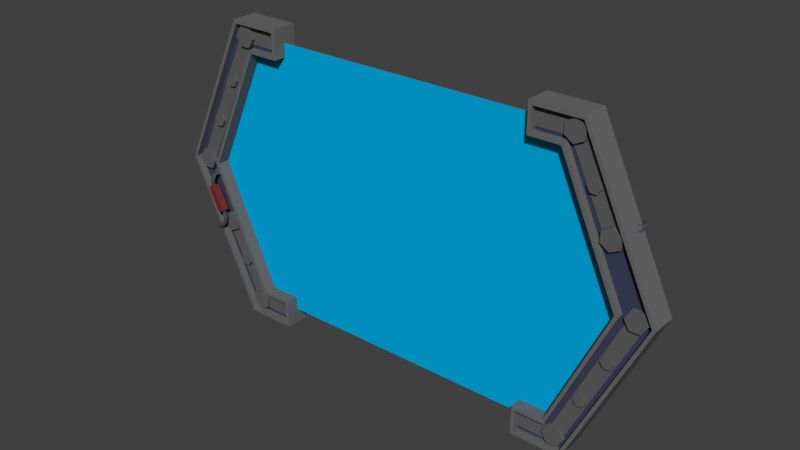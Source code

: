 # Source: checkpoint.blend  (saved by Blender 2.78.0; exported with 4.5.12 LTS)
import bpy
from mathutils import Matrix  # noqa: F401  (used for matrix-valued properties, if any)

bpy.ops.wm.read_factory_settings(use_empty=True)
scene = bpy.context.scene
scene.name = 'Scene'

# ---- collections
col_collection_1 = bpy.data.collections.new('Collection 1'); scene.collection.children.link(col_collection_1)

# ---- materials (node trees are filled in below, after node groups)
mat_gate_base = bpy.data.materials.new('Gate_Base')
mat_gate_base.alpha_threshold = 0.0
mat_gate_base.use_transparent_shadow = False
mat_gate_base.diffuse_color = (0.04905, 0.05612, 0.1107, 1.0)
mat_gate_base.roughness = 0.5
mat_gate_base.specular_intensity = 0.3333
mat_gate_edge = bpy.data.materials.new('Gate_Edge')
mat_gate_edge.alpha_threshold = 0.0
mat_gate_edge.use_transparent_shadow = False
mat_gate_edge.diffuse_color = (0.1473, 0.1473, 0.1473, 1.0)
mat_gate_edge.roughness = 0.5
mat_gate_edge.specular_intensity = 0.04167
mat_girder = bpy.data.materials.new('Girder')
mat_girder.alpha_threshold = 0.0
mat_girder.use_transparent_shadow = False
mat_girder.diffuse_color = (0.1193, 0.1193, 0.1193, 1.0)
mat_girder.roughness = 0.5
mat_rivet = bpy.data.materials.new('Rivet')
mat_rivet.alpha_threshold = 0.0
mat_rivet.use_transparent_shadow = False
mat_rivet.diffuse_color = (0.1193, 0.1193, 0.1193, 1.0)
mat_rivet.roughness = 0.5
mat_rivet.specular_intensity = 0.6979
mat_regulator = bpy.data.materials.new('Regulator')
mat_regulator.alpha_threshold = 0.0
mat_regulator.use_transparent_shadow = False
mat_regulator.diffuse_color = (0.1679, 0.02851, 0.02851, 1.0)
mat_regulator.roughness = 0.5
mat_regulator.specular_intensity = 0.1771
mat_regulator_tube = bpy.data.materials.new('Regulator_Tube')
mat_regulator_tube.alpha_threshold = 0.0
mat_regulator_tube.use_transparent_shadow = False
mat_regulator_tube.diffuse_color = (0.07658, 0.07658, 0.07658, 1.0)
mat_regulator_tube.roughness = 0.5
mat_regulator_tube.specular_intensity = 0.1562
mat_regulator_plug = bpy.data.materials.new('Regulator_Plug')
mat_regulator_plug.alpha_threshold = 0.0
mat_regulator_plug.use_transparent_shadow = False
mat_regulator_plug.diffuse_color = (0.1027, 0.1121, 0.1679, 1.0)
mat_regulator_plug.roughness = 0.5
mat_gate_membrane = bpy.data.materials.new('Gate_Membrane')
mat_gate_membrane.alpha_threshold = 0.0
mat_gate_membrane.use_transparent_shadow = False
mat_gate_membrane.diffuse_color = (0.0, 0.4307, 0.8, 1.0)
mat_gate_membrane.roughness = 0.5

# ---- material node trees

# ---- world
world_world = bpy.data.worlds.new('World'); scene.world = world_world
world_world.color = (0.05088, 0.05088, 0.05088)
world_world.use_sun_shadow = False
world_world.sun_shadow_jitter_overblur = 0.0
world_world.cycles.sampling_method = 'MANUAL'

# ---- meshes
me_cube_005 = bpy.data.meshes.new('Cube.005')
me_cube_005.from_pydata([(0.0, 0.0, -9.178), (0.0, 0.0, -6.533), (-3.576e-07, 9.315, -2.296), (-2.98e-07, 11.45, -3.759), (-7.153e-07, 9.315, 0.0), (-7.749e-07, 11.45, 0.0), (-0.9434, 0.0, -9.178), (-0.9434, 0.0, -6.533), (-0.9434, 9.315, -2.296), (-0.9434, 11.45, -3.759), (-0.9434, 9.315, 2.474e-09), (-0.9434, 11.45, 2.474e-09), (-0.9434, 0.0, -8.914), (-0.9434, 0.0, -6.823), (-0.9434, 9.576, -2.446), (-0.9434, 11.16, -3.611), (-0.9434, 9.574, -0.2523), (-0.9434, 11.16, -0.2523), (-0.4756, 0.0, -8.914), (-0.4756, 0.0, -6.823), (-0.4756, 9.576, -2.446), (-0.4756, 11.16, -3.611), (-0.4756, 9.574, -0.2523), (-0.4756, 11.16, -0.2523)], [], [(4, 5, 11, 10), (1, 2, 8, 7), (7, 8, 14, 13), (10, 11, 17, 16), (2, 4, 10, 8), (3, 0, 6, 9), (5, 3, 9, 11), (13, 14, 20, 19), (16, 17, 23, 22), (8, 10, 16, 14), (11, 9, 15, 17), (9, 6, 12, 15), (20, 21, 18, 19), (21, 20, 22, 23), (14, 16, 22, 20), (17, 15, 21, 23), (15, 12, 18, 21)])
me_cube_005.polygons.foreach_set('material_index', [1, 1, 1, 1, 1, 1, 1, 1, 1, 1, 1, 1, 0, 0, 1, 1, 1])
me_cube_005.materials.append(mat_gate_base)
me_cube_005.materials.append(mat_gate_edge)
me_cube_005.use_remesh_preserve_volume = False
me_cube_005.use_remesh_preserve_attributes = False
me_cube_005.use_mirror_vertex_groups = False
me_cube_005.update()
me_cube_010 = bpy.data.meshes.new('Cube.010')
me_cube_010.from_pydata([(-1.0, -1.0, -1.0), (-1.0, -1.0, 1.0), (-1.0, 1.0, -1.0), (-1.0, 1.0, 1.0), (1.0, -1.0, -1.0), (1.0, -1.0, 1.0), (1.0, 1.0, -1.0), (1.0, 1.0, 1.0)], [], [(0, 1, 3, 2), (2, 3, 7, 6), (6, 7, 5, 4), (4, 5, 1, 0), (2, 6, 4, 0), (7, 3, 1, 5)])
me_cube_010.materials.append(mat_girder)
me_cube_010.use_remesh_preserve_volume = False
me_cube_010.use_remesh_preserve_attributes = False
me_cube_010.use_mirror_vertex_groups = False
me_cube_010.update()
me_cube_009 = bpy.data.meshes.new('Cube.009')
me_cube_009.from_pydata([(-1.0, -1.0, -1.0), (-1.0, -1.0, 1.0), (-1.0, 1.0, -1.0), (-1.0, 1.0, 1.0), (1.0, -1.0, -1.0), (1.0, -1.0, 1.0), (1.0, 1.0, -1.0), (1.0, 1.0, 1.0)], [], [(0, 1, 3, 2), (2, 3, 7, 6), (6, 7, 5, 4), (4, 5, 1, 0), (2, 6, 4, 0), (7, 3, 1, 5)])
me_cube_009.materials.append(mat_girder)
me_cube_009.use_remesh_preserve_volume = False
me_cube_009.use_remesh_preserve_attributes = False
me_cube_009.use_mirror_vertex_groups = False
me_cube_009.update()
me_cube_008 = bpy.data.meshes.new('Cube.008')
me_cube_008.from_pydata([(-1.0, -1.0, -1.0), (-1.0, -1.0, 1.0), (-1.0, 1.0, -1.0), (-1.0, 1.0, 1.0), (1.0, -1.0, -1.0), (1.0, -1.0, 1.0), (1.0, 1.0, -1.0), (1.0, 1.0, 1.0)], [], [(0, 1, 3, 2), (2, 3, 7, 6), (6, 7, 5, 4), (4, 5, 1, 0), (2, 6, 4, 0), (7, 3, 1, 5)])
me_cube_008.materials.append(mat_girder)
me_cube_008.use_remesh_preserve_volume = False
me_cube_008.use_remesh_preserve_attributes = False
me_cube_008.use_mirror_vertex_groups = False
me_cube_008.update()
me_cube_007 = bpy.data.meshes.new('Cube.007')
me_cube_007.from_pydata([(-1.0, -1.0, -1.0), (-1.0, -1.0, 1.0), (-1.0, 1.0, -1.0), (-1.0, 1.0, 1.0), (1.0, -1.0, -1.0), (1.0, -1.0, 1.0), (1.0, 1.0, -1.0), (1.0, 1.0, 1.0)], [], [(0, 1, 3, 2), (2, 3, 7, 6), (6, 7, 5, 4), (4, 5, 1, 0), (2, 6, 4, 0), (7, 3, 1, 5)])
me_cube_007.materials.append(mat_girder)
me_cube_007.use_remesh_preserve_volume = False
me_cube_007.use_remesh_preserve_attributes = False
me_cube_007.use_mirror_vertex_groups = False
me_cube_007.update()
me_cylinder_019 = bpy.data.meshes.new('Cylinder.019')
me_cylinder_019.from_pydata([(0.0, 1.0, -1.0), (0.0, 1.0, 1.0), (0.866, 0.5, -1.0), (0.866, 0.5, 1.0), (0.866, -0.5, -1.0), (0.866, -0.5, 1.0), (-8.742e-08, -1.0, -1.0), (-8.742e-08, -1.0, 1.0), (-0.866, -0.5, -1.0), (-0.866, -0.5, 1.0), (-0.866, 0.5, -1.0), (-0.866, 0.5, 1.0)], [], [(0, 1, 3, 2), (2, 3, 5, 4), (4, 5, 7, 6), (6, 7, 9, 8), (3, 1, 11, 9, 7, 5), (8, 9, 11, 10), (10, 11, 1, 0), (0, 2, 4, 6, 8, 10)])
me_cylinder_019.materials.append(mat_rivet)
me_cylinder_019.use_remesh_preserve_volume = False
me_cylinder_019.use_remesh_preserve_attributes = False
me_cylinder_019.use_mirror_vertex_groups = False
me_cylinder_019.update()
me_cylinder_018 = bpy.data.meshes.new('Cylinder.018')
me_cylinder_018.from_pydata([(0.0, 1.0, -1.0), (0.0, 1.0, 1.0), (0.866, 0.5, -1.0), (0.866, 0.5, 1.0), (0.866, -0.5, -1.0), (0.866, -0.5, 1.0), (-8.742e-08, -1.0, -1.0), (-8.742e-08, -1.0, 1.0), (-0.866, -0.5, -1.0), (-0.866, -0.5, 1.0), (-0.866, 0.5, -1.0), (-0.866, 0.5, 1.0)], [], [(0, 1, 3, 2), (2, 3, 5, 4), (4, 5, 7, 6), (6, 7, 9, 8), (3, 1, 11, 9, 7, 5), (8, 9, 11, 10), (10, 11, 1, 0), (0, 2, 4, 6, 8, 10)])
me_cylinder_018.materials.append(mat_rivet)
me_cylinder_018.use_remesh_preserve_volume = False
me_cylinder_018.use_remesh_preserve_attributes = False
me_cylinder_018.use_mirror_vertex_groups = False
me_cylinder_018.update()
me_cylinder_017 = bpy.data.meshes.new('Cylinder.017')
me_cylinder_017.from_pydata([(0.0, 1.0, -1.0), (0.0, 1.0, 1.0), (0.866, 0.5, -1.0), (0.866, 0.5, 1.0), (0.866, -0.5, -1.0), (0.866, -0.5, 1.0), (-8.742e-08, -1.0, -1.0), (-8.742e-08, -1.0, 1.0), (-0.866, -0.5, -1.0), (-0.866, -0.5, 1.0), (-0.866, 0.5, -1.0), (-0.866, 0.5, 1.0)], [], [(0, 1, 3, 2), (2, 3, 5, 4), (4, 5, 7, 6), (6, 7, 9, 8), (3, 1, 11, 9, 7, 5), (8, 9, 11, 10), (10, 11, 1, 0), (0, 2, 4, 6, 8, 10)])
me_cylinder_017.materials.append(mat_rivet)
me_cylinder_017.use_remesh_preserve_volume = False
me_cylinder_017.use_remesh_preserve_attributes = False
me_cylinder_017.use_mirror_vertex_groups = False
me_cylinder_017.update()
me_cylinder_016 = bpy.data.meshes.new('Cylinder.016')
me_cylinder_016.from_pydata([(0.0, 1.0, -1.0), (0.0, 1.0, 1.0), (0.866, 0.5, -1.0), (0.866, 0.5, 1.0), (0.866, -0.5, -1.0), (0.866, -0.5, 1.0), (-8.742e-08, -1.0, -1.0), (-8.742e-08, -1.0, 1.0), (-0.866, -0.5, -1.0), (-0.866, -0.5, 1.0), (-0.866, 0.5, -1.0), (-0.866, 0.5, 1.0)], [], [(0, 1, 3, 2), (2, 3, 5, 4), (4, 5, 7, 6), (6, 7, 9, 8), (3, 1, 11, 9, 7, 5), (8, 9, 11, 10), (10, 11, 1, 0), (0, 2, 4, 6, 8, 10)])
me_cylinder_016.materials.append(mat_rivet)
me_cylinder_016.use_remesh_preserve_volume = False
me_cylinder_016.use_remesh_preserve_attributes = False
me_cylinder_016.use_mirror_vertex_groups = False
me_cylinder_016.update()
me_cylinder_015 = bpy.data.meshes.new('Cylinder.015')
me_cylinder_015.from_pydata([(0.0, 1.0, -1.0), (0.0, 1.0, 1.0), (0.866, 0.5, -1.0), (0.866, 0.5, 1.0), (0.866, -0.5, -1.0), (0.866, -0.5, 1.0), (-8.742e-08, -1.0, -1.0), (-8.742e-08, -1.0, 1.0), (-0.866, -0.5, -1.0), (-0.866, -0.5, 1.0), (-0.866, 0.5, -1.0), (-0.866, 0.5, 1.0)], [], [(0, 1, 3, 2), (2, 3, 5, 4), (4, 5, 7, 6), (6, 7, 9, 8), (3, 1, 11, 9, 7, 5), (8, 9, 11, 10), (10, 11, 1, 0), (0, 2, 4, 6, 8, 10)])
me_cylinder_015.materials.append(mat_rivet)
me_cylinder_015.use_remesh_preserve_volume = False
me_cylinder_015.use_remesh_preserve_attributes = False
me_cylinder_015.use_mirror_vertex_groups = False
me_cylinder_015.update()
me_cylinder_014 = bpy.data.meshes.new('Cylinder.014')
me_cylinder_014.from_pydata([(0.0, 1.0, -1.0), (0.0, 1.0, 1.0), (0.866, 0.5, -1.0), (0.866, 0.5, 1.0), (0.866, -0.5, -1.0), (0.866, -0.5, 1.0), (-8.742e-08, -1.0, -1.0), (-8.742e-08, -1.0, 1.0), (-0.866, -0.5, -1.0), (-0.866, -0.5, 1.0), (-0.866, 0.5, -1.0), (-0.866, 0.5, 1.0)], [], [(0, 1, 3, 2), (2, 3, 5, 4), (4, 5, 7, 6), (6, 7, 9, 8), (3, 1, 11, 9, 7, 5), (8, 9, 11, 10), (10, 11, 1, 0), (0, 2, 4, 6, 8, 10)])
me_cylinder_014.materials.append(mat_rivet)
me_cylinder_014.use_remesh_preserve_volume = False
me_cylinder_014.use_remesh_preserve_attributes = False
me_cylinder_014.use_mirror_vertex_groups = False
me_cylinder_014.update()
me_cylinder_013 = bpy.data.meshes.new('Cylinder.013')
me_cylinder_013.from_pydata([(0.0, 1.0, -1.0), (0.0, 1.0, 1.0), (0.866, 0.5, -1.0), (0.866, 0.5, 1.0), (0.866, -0.5, -1.0), (0.866, -0.5, 1.0), (-8.742e-08, -1.0, -1.0), (-8.742e-08, -1.0, 1.0), (-0.866, -0.5, -1.0), (-0.866, -0.5, 1.0), (-0.866, 0.5, -1.0), (-0.866, 0.5, 1.0)], [], [(0, 1, 3, 2), (2, 3, 5, 4), (4, 5, 7, 6), (6, 7, 9, 8), (3, 1, 11, 9, 7, 5), (8, 9, 11, 10), (10, 11, 1, 0), (0, 2, 4, 6, 8, 10)])
me_cylinder_013.materials.append(mat_rivet)
me_cylinder_013.use_remesh_preserve_volume = False
me_cylinder_013.use_remesh_preserve_attributes = False
me_cylinder_013.use_mirror_vertex_groups = False
me_cylinder_013.update()
me_cylinder_010 = bpy.data.meshes.new('Cylinder.010')
me_cylinder_010.from_pydata([(0.0, 1.0, -1.0), (0.0, 1.0, 1.0), (0.9511, 0.309, -1.0), (0.9511, 0.309, 1.0), (0.5878, -0.809, -1.0), (0.5878, -0.809, 1.0), (-0.5878, -0.809, -1.0), (-0.5878, -0.809, 1.0), (-0.9511, 0.309, -1.0), (-0.9511, 0.309, 1.0)], [], [(0, 1, 3, 2), (2, 3, 5, 4), (4, 5, 7, 6), (3, 1, 9, 7, 5), (6, 7, 9, 8), (8, 9, 1, 0), (0, 2, 4, 6, 8)])
me_cylinder_010.materials.append(mat_regulator)
me_cylinder_010.use_remesh_preserve_volume = False
me_cylinder_010.use_remesh_preserve_attributes = False
me_cylinder_010.use_mirror_vertex_groups = False
me_cylinder_010.update()
me_cylinder_012 = bpy.data.meshes.new('Cylinder.012')
me_cylinder_012.from_pydata([(0.0, 1.0, -1.0), (0.0, 1.0, 1.0), (0.866, 0.5, -1.0), (0.866, 0.5, 1.0), (0.866, -0.5, -1.0), (0.866, -0.5, 1.0), (-8.742e-08, -1.0, -1.0), (-8.742e-08, -1.0, 1.0), (-0.866, -0.5, -1.0), (-0.866, -0.5, 1.0), (-0.866, 0.5, -1.0), (-0.866, 0.5, 1.0)], [], [(0, 1, 3, 2), (2, 3, 5, 4), (4, 5, 7, 6), (6, 7, 9, 8), (3, 1, 11, 9, 7, 5), (8, 9, 11, 10), (10, 11, 1, 0), (0, 2, 4, 6, 8, 10)])
me_cylinder_012.materials.append(mat_regulator_plug)
me_cylinder_012.use_remesh_preserve_volume = False
me_cylinder_012.use_remesh_preserve_attributes = False
me_cylinder_012.use_mirror_vertex_groups = False
me_cylinder_012.update()
me_cylinder_011 = bpy.data.meshes.new('Cylinder.011')
me_cylinder_011.from_pydata([(0.0, 1.0, -1.0), (0.0, 1.0, 1.0), (0.866, 0.5, -1.0), (0.866, 0.5, 1.0), (0.866, -0.5, -1.0), (0.866, -0.5, 1.0), (-8.742e-08, -1.0, -1.0), (-8.742e-08, -1.0, 1.0), (-0.866, -0.5, -1.0), (-0.866, -0.5, 1.0), (-0.866, 0.5, -1.0), (-0.866, 0.5, 1.0)], [], [(0, 1, 3, 2), (2, 3, 5, 4), (4, 5, 7, 6), (6, 7, 9, 8), (3, 1, 11, 9, 7, 5), (8, 9, 11, 10), (10, 11, 1, 0), (0, 2, 4, 6, 8, 10)])
me_cylinder_011.materials.append(mat_regulator_plug)
me_cylinder_011.use_remesh_preserve_volume = False
me_cylinder_011.use_remesh_preserve_attributes = False
me_cylinder_011.use_mirror_vertex_groups = False
me_cylinder_011.update()
me_plane_001 = bpy.data.meshes.new('Plane.001')
me_plane_001.from_pydata([(-1.672, -1.066, 2.887e-09), (-1.672, 1.066, -2.887e-09), (-2.259, 0.0, 0.0), (1.672, -1.066, 2.887e-09), (1.672, 1.066, -2.887e-09), (2.259, 0.0, 0.0), (0.0, -1.066, 2.887e-09), (0.0, 1.066, -2.887e-09), (0.0, 0.0, 0.0)], [], [(0, 6, 8, 2), (2, 8, 7, 1), (3, 5, 8, 6), (5, 4, 7, 8)])
me_plane_001.materials.append(mat_gate_membrane)
me_plane_001.use_remesh_preserve_volume = False
me_plane_001.use_remesh_preserve_attributes = False
me_plane_001.use_mirror_vertex_groups = False
me_plane_001.update()
me_cube = bpy.data.meshes.new('Cube')
me_cube.from_pydata([(0.0, 0.0, -9.178), (0.0, 0.0, -6.533), (-3.576e-07, 9.315, -2.296), (-2.98e-07, 11.45, -3.759), (-7.153e-07, 9.315, 0.0), (-7.749e-07, 11.45, 0.0), (-0.9434, 0.0, -9.178), (-0.9434, 0.0, -6.533), (-0.9434, 9.315, -2.296), (-0.9434, 11.45, -3.759), (-0.9434, 9.315, 2.474e-09), (-0.9434, 11.45, 2.474e-09), (-0.9434, 0.0, -8.914), (-0.9434, 0.0, -6.823), (-0.9434, 9.576, -2.446), (-0.9434, 11.16, -3.611), (-0.9434, 9.574, -0.2523), (-0.9434, 11.16, -0.2523), (-0.4756, 0.0, -8.914), (-0.4756, 0.0, -6.823), (-0.4756, 9.576, -2.446), (-0.4756, 11.16, -3.611), (-0.4756, 9.574, -0.2523), (-0.4756, 11.16, -0.2523)], [], [(4, 5, 11, 10), (1, 2, 8, 7), (7, 8, 14, 13), (10, 11, 17, 16), (2, 4, 10, 8), (3, 0, 6, 9), (5, 3, 9, 11), (13, 14, 20, 19), (16, 17, 23, 22), (8, 10, 16, 14), (11, 9, 15, 17), (9, 6, 12, 15), (20, 21, 18, 19), (21, 20, 22, 23), (14, 16, 22, 20), (17, 15, 21, 23), (15, 12, 18, 21)])
me_cube.polygons.foreach_set('material_index', [1, 1, 1, 1, 1, 1, 1, 1, 1, 1, 1, 1, 0, 0, 1, 1, 1])
me_cube.materials.append(mat_gate_base)
me_cube.materials.append(mat_gate_edge)
me_cube.use_remesh_preserve_volume = False
me_cube.use_remesh_preserve_attributes = False
me_cube.use_mirror_vertex_groups = False
me_cube.update()
me_cylinder_007 = bpy.data.meshes.new('Cylinder.007')
me_cylinder_007.from_pydata([(0.0, 1.0, -1.0), (0.0, 1.0, 1.0), (0.9511, 0.309, -1.0), (0.9511, 0.309, 1.0), (0.5878, -0.809, -1.0), (0.5878, -0.809, 1.0), (-0.5878, -0.809, -1.0), (-0.5878, -0.809, 1.0), (-0.9511, 0.309, -1.0), (-0.9511, 0.309, 1.0)], [], [(0, 1, 3, 2), (2, 3, 5, 4), (4, 5, 7, 6), (3, 1, 9, 7, 5), (6, 7, 9, 8), (8, 9, 1, 0), (0, 2, 4, 6, 8)])
me_cylinder_007.materials.append(mat_regulator)
me_cylinder_007.use_remesh_preserve_volume = False
me_cylinder_007.use_remesh_preserve_attributes = False
me_cylinder_007.use_mirror_vertex_groups = False
me_cylinder_007.update()
me_cylinder_009 = bpy.data.meshes.new('Cylinder.009')
me_cylinder_009.from_pydata([(0.0, 1.0, -1.0), (0.0, 1.0, 1.0), (0.866, 0.5, -1.0), (0.866, 0.5, 1.0), (0.866, -0.5, -1.0), (0.866, -0.5, 1.0), (-8.742e-08, -1.0, -1.0), (-8.742e-08, -1.0, 1.0), (-0.866, -0.5, -1.0), (-0.866, -0.5, 1.0), (-0.866, 0.5, -1.0), (-0.866, 0.5, 1.0)], [], [(0, 1, 3, 2), (2, 3, 5, 4), (4, 5, 7, 6), (6, 7, 9, 8), (3, 1, 11, 9, 7, 5), (8, 9, 11, 10), (10, 11, 1, 0), (0, 2, 4, 6, 8, 10)])
me_cylinder_009.materials.append(mat_regulator_plug)
me_cylinder_009.use_remesh_preserve_volume = False
me_cylinder_009.use_remesh_preserve_attributes = False
me_cylinder_009.use_mirror_vertex_groups = False
me_cylinder_009.update()
me_cylinder_008 = bpy.data.meshes.new('Cylinder.008')
me_cylinder_008.from_pydata([(0.0, 1.0, -1.0), (0.0, 1.0, 1.0), (0.866, 0.5, -1.0), (0.866, 0.5, 1.0), (0.866, -0.5, -1.0), (0.866, -0.5, 1.0), (-8.742e-08, -1.0, -1.0), (-8.742e-08, -1.0, 1.0), (-0.866, -0.5, -1.0), (-0.866, -0.5, 1.0), (-0.866, 0.5, -1.0), (-0.866, 0.5, 1.0)], [], [(0, 1, 3, 2), (2, 3, 5, 4), (4, 5, 7, 6), (6, 7, 9, 8), (3, 1, 11, 9, 7, 5), (8, 9, 11, 10), (10, 11, 1, 0), (0, 2, 4, 6, 8, 10)])
me_cylinder_008.materials.append(mat_regulator_plug)
me_cylinder_008.use_remesh_preserve_volume = False
me_cylinder_008.use_remesh_preserve_attributes = False
me_cylinder_008.use_mirror_vertex_groups = False
me_cylinder_008.update()
me_cylinder_005 = bpy.data.meshes.new('Cylinder.005')
me_cylinder_005.from_pydata([(0.0, 1.0, -1.0), (0.0, 1.0, 1.0), (0.866, 0.5, -1.0), (0.866, 0.5, 1.0), (0.866, -0.5, -1.0), (0.866, -0.5, 1.0), (-8.742e-08, -1.0, -1.0), (-8.742e-08, -1.0, 1.0), (-0.866, -0.5, -1.0), (-0.866, -0.5, 1.0), (-0.866, 0.5, -1.0), (-0.866, 0.5, 1.0)], [], [(0, 1, 3, 2), (2, 3, 5, 4), (4, 5, 7, 6), (6, 7, 9, 8), (3, 1, 11, 9, 7, 5), (8, 9, 11, 10), (10, 11, 1, 0), (0, 2, 4, 6, 8, 10)])
me_cylinder_005.materials.append(mat_rivet)
me_cylinder_005.use_remesh_preserve_volume = False
me_cylinder_005.use_remesh_preserve_attributes = False
me_cylinder_005.use_mirror_vertex_groups = False
me_cylinder_005.update()
me_cylinder_003 = bpy.data.meshes.new('Cylinder.003')
me_cylinder_003.from_pydata([(0.0, 1.0, -1.0), (0.0, 1.0, 1.0), (0.866, 0.5, -1.0), (0.866, 0.5, 1.0), (0.866, -0.5, -1.0), (0.866, -0.5, 1.0), (-8.742e-08, -1.0, -1.0), (-8.742e-08, -1.0, 1.0), (-0.866, -0.5, -1.0), (-0.866, -0.5, 1.0), (-0.866, 0.5, -1.0), (-0.866, 0.5, 1.0)], [], [(0, 1, 3, 2), (2, 3, 5, 4), (4, 5, 7, 6), (6, 7, 9, 8), (3, 1, 11, 9, 7, 5), (8, 9, 11, 10), (10, 11, 1, 0), (0, 2, 4, 6, 8, 10)])
me_cylinder_003.materials.append(mat_rivet)
me_cylinder_003.use_remesh_preserve_volume = False
me_cylinder_003.use_remesh_preserve_attributes = False
me_cylinder_003.use_mirror_vertex_groups = False
me_cylinder_003.update()
me_cylinder_004 = bpy.data.meshes.new('Cylinder.004')
me_cylinder_004.from_pydata([(0.0, 1.0, -1.0), (0.0, 1.0, 1.0), (0.866, 0.5, -1.0), (0.866, 0.5, 1.0), (0.866, -0.5, -1.0), (0.866, -0.5, 1.0), (-8.742e-08, -1.0, -1.0), (-8.742e-08, -1.0, 1.0), (-0.866, -0.5, -1.0), (-0.866, -0.5, 1.0), (-0.866, 0.5, -1.0), (-0.866, 0.5, 1.0)], [], [(0, 1, 3, 2), (2, 3, 5, 4), (4, 5, 7, 6), (6, 7, 9, 8), (3, 1, 11, 9, 7, 5), (8, 9, 11, 10), (10, 11, 1, 0), (0, 2, 4, 6, 8, 10)])
me_cylinder_004.materials.append(mat_rivet)
me_cylinder_004.use_remesh_preserve_volume = False
me_cylinder_004.use_remesh_preserve_attributes = False
me_cylinder_004.use_mirror_vertex_groups = False
me_cylinder_004.update()
me_cylinder_006 = bpy.data.meshes.new('Cylinder.006')
me_cylinder_006.from_pydata([(0.0, 1.0, -1.0), (0.0, 1.0, 1.0), (0.866, 0.5, -1.0), (0.866, 0.5, 1.0), (0.866, -0.5, -1.0), (0.866, -0.5, 1.0), (-8.742e-08, -1.0, -1.0), (-8.742e-08, -1.0, 1.0), (-0.866, -0.5, -1.0), (-0.866, -0.5, 1.0), (-0.866, 0.5, -1.0), (-0.866, 0.5, 1.0)], [], [(0, 1, 3, 2), (2, 3, 5, 4), (4, 5, 7, 6), (6, 7, 9, 8), (3, 1, 11, 9, 7, 5), (8, 9, 11, 10), (10, 11, 1, 0), (0, 2, 4, 6, 8, 10)])
me_cylinder_006.materials.append(mat_rivet)
me_cylinder_006.use_remesh_preserve_volume = False
me_cylinder_006.use_remesh_preserve_attributes = False
me_cylinder_006.use_mirror_vertex_groups = False
me_cylinder_006.update()
me_cylinder_002 = bpy.data.meshes.new('Cylinder.002')
me_cylinder_002.from_pydata([(0.0, 1.0, -1.0), (0.0, 1.0, 1.0), (0.866, 0.5, -1.0), (0.866, 0.5, 1.0), (0.866, -0.5, -1.0), (0.866, -0.5, 1.0), (-8.742e-08, -1.0, -1.0), (-8.742e-08, -1.0, 1.0), (-0.866, -0.5, -1.0), (-0.866, -0.5, 1.0), (-0.866, 0.5, -1.0), (-0.866, 0.5, 1.0)], [], [(0, 1, 3, 2), (2, 3, 5, 4), (4, 5, 7, 6), (6, 7, 9, 8), (3, 1, 11, 9, 7, 5), (8, 9, 11, 10), (10, 11, 1, 0), (0, 2, 4, 6, 8, 10)])
me_cylinder_002.materials.append(mat_rivet)
me_cylinder_002.use_remesh_preserve_volume = False
me_cylinder_002.use_remesh_preserve_attributes = False
me_cylinder_002.use_mirror_vertex_groups = False
me_cylinder_002.update()
me_cylinder_001 = bpy.data.meshes.new('Cylinder.001')
me_cylinder_001.from_pydata([(0.0, 1.0, -1.0), (0.0, 1.0, 1.0), (0.866, 0.5, -1.0), (0.866, 0.5, 1.0), (0.866, -0.5, -1.0), (0.866, -0.5, 1.0), (-8.742e-08, -1.0, -1.0), (-8.742e-08, -1.0, 1.0), (-0.866, -0.5, -1.0), (-0.866, -0.5, 1.0), (-0.866, 0.5, -1.0), (-0.866, 0.5, 1.0)], [], [(0, 1, 3, 2), (2, 3, 5, 4), (4, 5, 7, 6), (6, 7, 9, 8), (3, 1, 11, 9, 7, 5), (8, 9, 11, 10), (10, 11, 1, 0), (0, 2, 4, 6, 8, 10)])
me_cylinder_001.materials.append(mat_rivet)
me_cylinder_001.use_remesh_preserve_volume = False
me_cylinder_001.use_remesh_preserve_attributes = False
me_cylinder_001.use_mirror_vertex_groups = False
me_cylinder_001.update()
me_cylinder = bpy.data.meshes.new('Cylinder')
me_cylinder.from_pydata([(0.0, 1.0, -1.0), (0.0, 1.0, 1.0), (0.866, 0.5, -1.0), (0.866, 0.5, 1.0), (0.866, -0.5, -1.0), (0.866, -0.5, 1.0), (-8.742e-08, -1.0, -1.0), (-8.742e-08, -1.0, 1.0), (-0.866, -0.5, -1.0), (-0.866, -0.5, 1.0), (-0.866, 0.5, -1.0), (-0.866, 0.5, 1.0)], [], [(0, 1, 3, 2), (2, 3, 5, 4), (4, 5, 7, 6), (6, 7, 9, 8), (3, 1, 11, 9, 7, 5), (8, 9, 11, 10), (10, 11, 1, 0), (0, 2, 4, 6, 8, 10)])
me_cylinder.materials.append(mat_rivet)
me_cylinder.use_remesh_preserve_volume = False
me_cylinder.use_remesh_preserve_attributes = False
me_cylinder.use_mirror_vertex_groups = False
me_cylinder.update()
me_cube_006 = bpy.data.meshes.new('Cube.006')
me_cube_006.from_pydata([(-1.0, -1.0, -1.0), (-1.0, -1.0, 1.0), (-1.0, 1.0, -1.0), (-1.0, 1.0, 1.0), (1.0, -1.0, -1.0), (1.0, -1.0, 1.0), (1.0, 1.0, -1.0), (1.0, 1.0, 1.0)], [], [(0, 1, 3, 2), (2, 3, 7, 6), (6, 7, 5, 4), (4, 5, 1, 0), (2, 6, 4, 0), (7, 3, 1, 5)])
me_cube_006.materials.append(mat_girder)
me_cube_006.use_remesh_preserve_volume = False
me_cube_006.use_remesh_preserve_attributes = False
me_cube_006.use_mirror_vertex_groups = False
me_cube_006.update()
me_cube_001 = bpy.data.meshes.new('Cube.001')
me_cube_001.from_pydata([(-1.0, -1.0, -1.0), (-1.0, -1.0, 1.0), (-1.0, 1.0, -1.0), (-1.0, 1.0, 1.0), (1.0, -1.0, -1.0), (1.0, -1.0, 1.0), (1.0, 1.0, -1.0), (1.0, 1.0, 1.0)], [], [(0, 1, 3, 2), (2, 3, 7, 6), (6, 7, 5, 4), (4, 5, 1, 0), (2, 6, 4, 0), (7, 3, 1, 5)])
me_cube_001.materials.append(mat_girder)
me_cube_001.use_remesh_preserve_volume = False
me_cube_001.use_remesh_preserve_attributes = False
me_cube_001.use_mirror_vertex_groups = False
me_cube_001.update()
me_cube_003 = bpy.data.meshes.new('Cube.003')
me_cube_003.from_pydata([(-1.0, -1.0, -1.0), (-1.0, -1.0, 1.0), (-1.0, 1.0, -1.0), (-1.0, 1.0, 1.0), (1.0, -1.0, -1.0), (1.0, -1.0, 1.0), (1.0, 1.0, -1.0), (1.0, 1.0, 1.0)], [], [(0, 1, 3, 2), (2, 3, 7, 6), (6, 7, 5, 4), (4, 5, 1, 0), (2, 6, 4, 0), (7, 3, 1, 5)])
me_cube_003.materials.append(mat_girder)
me_cube_003.use_remesh_preserve_volume = False
me_cube_003.use_remesh_preserve_attributes = False
me_cube_003.use_mirror_vertex_groups = False
me_cube_003.update()
me_cube_002 = bpy.data.meshes.new('Cube.002')
me_cube_002.from_pydata([(-1.0, -1.0, -1.0), (-1.0, -1.0, 1.0), (-1.0, 1.0, -1.0), (-1.0, 1.0, 1.0), (1.0, -1.0, -1.0), (1.0, -1.0, 1.0), (1.0, 1.0, -1.0), (1.0, 1.0, 1.0)], [], [(0, 1, 3, 2), (2, 3, 7, 6), (6, 7, 5, 4), (4, 5, 1, 0), (2, 6, 4, 0), (7, 3, 1, 5)])
me_cube_002.materials.append(mat_girder)
me_cube_002.use_remesh_preserve_volume = False
me_cube_002.use_remesh_preserve_attributes = False
me_cube_002.use_mirror_vertex_groups = False
me_cube_002.update()

# ---- curves / text
cu_beziercurve_003 = bpy.data.curves.new('BezierCurve.003', 'CURVE')
cu_beziercurve_003.dimensions = '3D'
_sp = cu_beziercurve_003.splines.new('BEZIER'); _sp.bezier_points.add(1)
_sp.bezier_points.foreach_set('co', [0.3809, 0.2797, 0.4286, 0.3425, -0.2048, -0.6451])
_sp.bezier_points.foreach_set('handle_left', [0.3599, 0.7465, 0.439, 0.207, -0.3073, -0.2957])
_sp.bezier_points.foreach_set('handle_right', [0.4126, -0.4274, 0.4128, 0.4985, -0.08679, -1.047])
for _p, _l, _r in zip(_sp.bezier_points, ['ALIGNED', 'ALIGNED'], ['ALIGNED', 'ALIGNED']): _p.handle_left_type = _l; _p.handle_right_type = _r
_sp.order_u = 0
_sp.order_v = 0
_sp.resolution_u = 5
_sp.use_smooth = False
cu_beziercurve_003.materials.append(mat_regulator_tube)
cu_beziercurve_003.use_path = True
cu_beziercurve_003.use_path_clamp = True
cu_beziercurve_003.bevel_resolution = 1
cu_beziercurve_003.bevel_depth = 0.15
cu_beziercurve_003.resolution_u = 5
cu_beziercurve_003.fill_mode = 'FULL'
cu_beziercurve_002 = bpy.data.curves.new('BezierCurve.002', 'CURVE')
cu_beziercurve_002.dimensions = '3D'
_sp = cu_beziercurve_002.splines.new('BEZIER'); _sp.bezier_points.add(1)
_sp.bezier_points.foreach_set('co', [-0.1469, -9.074e-08, 0.4845, -0.6272, 0.7545, -1.122])
_sp.bezier_points.foreach_set('handle_left', [-0.7325, -0.02483, 1.286, -1.866, -0.2897, -1.642])
_sp.bezier_points.foreach_set('handle_right', [0.9917, 0.04828, -1.074, -0.01223, 1.273, -0.8637])
for _p, _l, _r in zip(_sp.bezier_points, ['ALIGNED', 'ALIGNED'], ['ALIGNED', 'ALIGNED']): _p.handle_left_type = _l; _p.handle_right_type = _r
_sp.order_u = 0
_sp.order_v = 0
_sp.resolution_u = 7
_sp.use_smooth = False
cu_beziercurve_002.materials.append(mat_regulator_tube)
cu_beziercurve_002.use_path = True
cu_beziercurve_002.use_path_clamp = True
cu_beziercurve_002.bevel_resolution = 1
cu_beziercurve_002.bevel_depth = 0.15
cu_beziercurve_002.resolution_u = 7
cu_beziercurve_002.fill_mode = 'FULL'
cu_beziercurve_001 = bpy.data.curves.new('BezierCurve.001', 'CURVE')
cu_beziercurve_001.dimensions = '3D'
_sp = cu_beziercurve_001.splines.new('BEZIER'); _sp.bezier_points.add(1)
_sp.bezier_points.foreach_set('co', [-0.1469, -9.074e-08, 0.4845, -0.6272, 0.7545, -1.122])
_sp.bezier_points.foreach_set('handle_left', [-0.7325, -0.02483, 1.286, -1.866, -0.2897, -1.642])
_sp.bezier_points.foreach_set('handle_right', [0.9917, 0.04828, -1.074, -0.01223, 1.273, -0.8637])
for _p, _l, _r in zip(_sp.bezier_points, ['ALIGNED', 'ALIGNED'], ['ALIGNED', 'ALIGNED']): _p.handle_left_type = _l; _p.handle_right_type = _r
_sp.order_u = 0
_sp.order_v = 0
_sp.resolution_u = 7
_sp.use_smooth = False
cu_beziercurve_001.materials.append(mat_regulator_tube)
cu_beziercurve_001.use_path = True
cu_beziercurve_001.use_path_clamp = True
cu_beziercurve_001.bevel_resolution = 1
cu_beziercurve_001.bevel_depth = 0.15
cu_beziercurve_001.resolution_u = 7
cu_beziercurve_001.fill_mode = 'FULL'
cu_beziercurve = bpy.data.curves.new('BezierCurve', 'CURVE')
cu_beziercurve.dimensions = '3D'
_sp = cu_beziercurve.splines.new('BEZIER'); _sp.bezier_points.add(1)
_sp.bezier_points.foreach_set('co', [0.3809, 0.2797, 0.4286, 0.3425, -0.2048, -0.6451])
_sp.bezier_points.foreach_set('handle_left', [0.3599, 0.7465, 0.439, 0.207, -0.3073, -0.2957])
_sp.bezier_points.foreach_set('handle_right', [0.4126, -0.4274, 0.4128, 0.4985, -0.08679, -1.047])
for _p, _l, _r in zip(_sp.bezier_points, ['ALIGNED', 'ALIGNED'], ['ALIGNED', 'ALIGNED']): _p.handle_left_type = _l; _p.handle_right_type = _r
_sp.order_u = 0
_sp.order_v = 0
_sp.resolution_u = 5
_sp.use_smooth = False
cu_beziercurve.materials.append(mat_regulator_tube)
cu_beziercurve.use_path = True
cu_beziercurve.use_path_clamp = True
cu_beziercurve.bevel_resolution = 1
cu_beziercurve.bevel_depth = 0.15
cu_beziercurve.resolution_u = 5
cu_beziercurve.fill_mode = 'FULL'

# ---- objects
ob_checkpoint = bpy.data.objects.new('Checkpoint', None)
ob_gate_right = bpy.data.objects.new('Gate_Right', me_cube_005)
ob_gate_girder_007 = bpy.data.objects.new('Gate_Girder.007', me_cube_010)
ob_gate_girder_006 = bpy.data.objects.new('Gate_Girder.006', me_cube_009)
ob_gate_girder_005 = bpy.data.objects.new('Gate_Girder.005', me_cube_008)
ob_gate_girder_004 = bpy.data.objects.new('Gate_Girder.004', me_cube_007)
ob_rivet_013 = bpy.data.objects.new('Rivet.013', me_cylinder_019)
ob_rivet_012 = bpy.data.objects.new('Rivet.012', me_cylinder_018)
ob_rivet_011 = bpy.data.objects.new('Rivet.011', me_cylinder_017)
ob_rivet_010 = bpy.data.objects.new('Rivet.010', me_cylinder_016)
ob_rivet_009 = bpy.data.objects.new('Rivet.009', me_cylinder_015)
ob_rivet_008 = bpy.data.objects.new('Rivet.008', me_cylinder_014)
ob_rivet_007 = bpy.data.objects.new('Rivet.007', me_cylinder_013)
ob_regulator_001 = bpy.data.objects.new('Regulator.001', me_cylinder_010)
ob_regulator_tube_003 = bpy.data.objects.new('Regulator_Tube.003', cu_beziercurve_003)
ob_regulator_plug_003 = bpy.data.objects.new('Regulator_Plug.003', me_cylinder_012)
ob_regulator_tube_002 = bpy.data.objects.new('Regulator_Tube.002', cu_beziercurve_002)
ob_regulator_plug_002 = bpy.data.objects.new('Regulator_Plug.002', me_cylinder_011)
ob_membrane = bpy.data.objects.new('Membrane', me_plane_001)
ob_gate_left = bpy.data.objects.new('Gate_Left', me_cube)
ob_regulator = bpy.data.objects.new('Regulator', me_cylinder_007)
ob_regulator_tube_001 = bpy.data.objects.new('Regulator_Tube.001', cu_beziercurve_001)
ob_regulator_plug_001 = bpy.data.objects.new('Regulator_Plug.001', me_cylinder_009)
ob_regulator_tube = bpy.data.objects.new('Regulator_Tube', cu_beziercurve)
ob_regulator_plug = bpy.data.objects.new('Regulator_Plug', me_cylinder_008)
ob_rivet_006 = bpy.data.objects.new('Rivet.006', me_cylinder_005)
ob_rivet_005 = bpy.data.objects.new('Rivet.005', me_cylinder_003)
ob_rivet_004 = bpy.data.objects.new('Rivet.004', me_cylinder_004)
ob_rivet_003 = bpy.data.objects.new('Rivet.003', me_cylinder_006)
ob_rivet_002 = bpy.data.objects.new('Rivet.002', me_cylinder_002)
ob_rivet_001 = bpy.data.objects.new('Rivet.001', me_cylinder_001)
ob_rivet = bpy.data.objects.new('Rivet', me_cylinder)
ob_gate_girder = bpy.data.objects.new('Gate_Girder', me_cube_006)
ob_gate_girder_001 = bpy.data.objects.new('Gate_Girder.001', me_cube_001)
ob_gate_girder_002 = bpy.data.objects.new('Gate_Girder.002', me_cube_003)
ob_gate_girder_003 = bpy.data.objects.new('Gate_Girder.003', me_cube_002)

# ---- transforms, parenting, visibility, modifiers, constraints
ob_checkpoint.location = (0.0, 0.0, 0.0)
ob_checkpoint.empty_image_offset = (0.0, 0.0)
ob_checkpoint.lineart.crease_threshold = 0.0
ob_gate_right.parent = ob_checkpoint
ob_gate_right.location = (10.0, 0.0, 0.0)
ob_gate_right.rotation_euler = (1.571, -3.142, 1.571)
ob_gate_right.scale = (1.0, 1.0, -1.0)
ob_gate_right.lineart.crease_threshold = 0.0
_vg = ob_gate_right.vertex_groups.new(name='Edge')
_m = ob_gate_right.modifiers.new('Mirror', 'MIRROR')
_m.use_axis = (True, True, False)
_m.use_clip = True
ob_gate_girder_007.parent = ob_gate_right
ob_gate_girder_007.matrix_parent_inverse = Matrix(((-4.371e-08, 1.0, 4.371e-08, 0.0), (4.371e-08, -4.371e-08, 1.0, 0.0), (1.0, 4.371e-08, -4.371e-08, 0.0), (0.0, 0.0, 0.0, 1.0)))
ob_gate_girder_007.location = (-1.453, 1.683e-06, -10.37)
ob_gate_girder_007.rotation_euler = (-2.601e-07, 3.142, 9.623e-08)
ob_gate_girder_007.scale = (1.316, 0.5436, 0.5436)
ob_gate_girder_007.lineart.crease_threshold = 0.0
ob_gate_girder_006.parent = ob_gate_right
ob_gate_girder_006.matrix_parent_inverse = Matrix(((-4.371e-08, 1.0, 4.371e-08, 0.0), (4.371e-08, -4.371e-08, 1.0, 0.0), (1.0, 4.371e-08, -4.371e-08, 0.0), (0.0, 0.0, 0.0, 1.0)))
ob_gate_girder_006.location = (-5.396, -4.784e-07, 5.294)
ob_gate_girder_006.rotation_euler = (-1.825e-07, 2.01, -9.82e-08)
ob_gate_girder_006.scale = (5.635, 0.5436, 0.5436)
ob_gate_girder_006.lineart.crease_threshold = 0.0
ob_gate_girder_005.parent = ob_gate_right
ob_gate_girder_005.matrix_parent_inverse = Matrix(((-4.371e-08, 1.0, 4.371e-08, 0.0), (4.371e-08, -4.371e-08, 1.0, 0.0), (1.0, 4.371e-08, -4.371e-08, 0.0), (0.0, 0.0, 0.0, 1.0)))
ob_gate_girder_005.location = (-4.345, 1.245e-06, -7.549)
ob_gate_girder_005.rotation_euler = (9.531e-08, 1.126, 9.646e-08)
ob_gate_girder_005.scale = (3.228, 0.5436, 0.5436)
ob_gate_girder_005.lineart.crease_threshold = 0.0
ob_gate_girder_004.parent = ob_gate_right
ob_gate_girder_004.matrix_parent_inverse = Matrix(((-4.371e-08, 1.0, 4.371e-08, 0.0), (4.371e-08, -4.371e-08, 1.0, 0.0), (1.0, 4.371e-08, -4.371e-08, 0.0), (0.0, 0.0, 0.0, 1.0)))
ob_gate_girder_004.location = (-1.473, -1.349e-06, 10.37)
ob_gate_girder_004.rotation_euler = (-2.161e-07, 3.142, 3.189e-08)
ob_gate_girder_004.scale = (1.383, 0.5436, 0.5436)
ob_gate_girder_004.lineart.crease_threshold = 0.0
ob_rivet_013.parent = ob_gate_right
ob_rivet_013.matrix_parent_inverse = Matrix(((-4.371e-08, 1.0, 4.371e-08, 0.0), (4.371e-08, -4.371e-08, 1.0, 0.0), (1.0, 4.371e-08, -4.371e-08, 0.0), (0.0, 0.0, 0.0, 1.0)))
ob_rivet_013.location = (-3.013, -9.326e-07, 10.27)
ob_rivet_013.rotation_euler = (1.571, -0.5227, -7.741e-08)
ob_rivet_013.scale = (0.7863, 0.7863, 0.7971)
ob_rivet_013.lineart.crease_threshold = 0.0
ob_rivet_012.parent = ob_gate_right
ob_rivet_012.matrix_parent_inverse = Matrix(((-4.371e-08, 1.0, 4.371e-08, 0.0), (4.371e-08, -4.371e-08, 1.0, 0.0), (1.0, 4.371e-08, -4.371e-08, 0.0), (0.0, 0.0, 0.0, 1.0)))
ob_rivet_012.location = (-4.68, -9.399e-07, 6.823)
ob_rivet_012.rotation_euler = (1.571, -0.5922, -9.039e-08)
ob_rivet_012.scale = (0.4866, 0.4866, 0.7631)
ob_rivet_012.lineart.crease_threshold = 0.0
ob_rivet_011.parent = ob_gate_right
ob_rivet_011.matrix_parent_inverse = Matrix(((-4.371e-08, 1.0, 4.371e-08, 0.0), (4.371e-08, -4.371e-08, 1.0, 0.0), (1.0, 4.371e-08, -4.371e-08, 0.0), (0.0, 0.0, 0.0, 1.0)))
ob_rivet_011.location = (-3.005, 3.07e-06, -10.3)
ob_rivet_011.rotation_euler = (1.571, 0.06989, 9.406e-09)
ob_rivet_011.scale = (0.7863, 0.7863, 0.7971)
ob_rivet_011.lineart.crease_threshold = 0.0
ob_rivet_010.parent = ob_gate_right
ob_rivet_010.matrix_parent_inverse = Matrix(((-4.371e-08, 1.0, 4.371e-08, 0.0), (4.371e-08, -4.371e-08, 1.0, 0.0), (1.0, 4.371e-08, -4.371e-08, 0.0), (0.0, 0.0, 0.0, 1.0)))
ob_rivet_010.location = (-6.299, -4.851e-07, 3.438)
ob_rivet_010.rotation_euler = (1.571, -0.5922, -9.039e-08)
ob_rivet_010.scale = (0.4866, 0.4866, 0.7631)
ob_rivet_010.lineart.crease_threshold = 0.0
ob_rivet_009.parent = ob_gate_right
ob_rivet_009.matrix_parent_inverse = Matrix(((-4.371e-08, 1.0, 4.371e-08, 0.0), (4.371e-08, -4.371e-08, 1.0, 0.0), (1.0, 4.371e-08, -4.371e-08, 0.0), (0.0, 0.0, 0.0, 1.0)))
ob_rivet_009.location = (-7.845, 4.512e-07, 0.0)
ob_rivet_009.rotation_euler = (1.571, -0.5227, -7.741e-08)
ob_rivet_009.scale = (0.7863, 0.7863, 0.7971)
ob_rivet_009.lineart.crease_threshold = 0.0
ob_rivet_008.parent = ob_gate_right
ob_rivet_008.matrix_parent_inverse = Matrix(((-4.371e-08, 1.0, 4.371e-08, 0.0), (4.371e-08, -4.371e-08, 1.0, 0.0), (1.0, 4.371e-08, -4.371e-08, 0.0), (0.0, 0.0, 0.0, 1.0)))
ob_rivet_008.location = (-5.783, 2.759e-06, -4.534)
ob_rivet_008.rotation_euler = (1.571, 0.06989, 9.406e-09)
ob_rivet_008.scale = (0.7863, 0.7863, 0.7971)
ob_rivet_008.lineart.crease_threshold = 0.0
ob_rivet_007.parent = ob_gate_right
ob_rivet_007.matrix_parent_inverse = Matrix(((-4.371e-08, 1.0, 4.371e-08, 0.0), (4.371e-08, -4.371e-08, 1.0, 0.0), (1.0, 4.371e-08, -4.371e-08, 0.0), (0.0, 0.0, 0.0, 1.0)))
ob_rivet_007.location = (-4.444, 1.591e-06, -7.363)
ob_rivet_007.rotation_euler = (1.571, -0.4495, -5.871e-08)
ob_rivet_007.scale = (0.4866, 0.4866, 0.7631)
ob_rivet_007.lineart.crease_threshold = 0.0
ob_regulator_001.parent = ob_gate_right
ob_regulator_001.matrix_parent_inverse = Matrix(((-4.371e-08, 1.0, 4.371e-08, 0.0), (4.371e-08, -4.371e-08, 1.0, 0.0), (1.0, 4.371e-08, -4.371e-08, 0.0), (0.0, 0.0, 0.0, 1.0)))
ob_regulator_001.location = (-6.62, -1.076, -2.714)
ob_regulator_001.rotation_euler = (1.436e-08, -0.4434, -6.37e-08)
ob_regulator_001.scale = (0.4205, 0.4205, 1.0)
ob_regulator_001.lineart.crease_threshold = 0.0
ob_regulator_tube_003.parent = ob_regulator_001
ob_regulator_tube_003.matrix_parent_inverse = Matrix(((2.148, -1.368e-07, 1.02, 16.99), (1.49e-07, 2.378, 2.98e-08, 2.559), (-0.429, 1.297e-08, 0.9033, -0.9878), (0.0, 0.0, 0.0, 1.0)))
ob_regulator_tube_003.location = (-7.604, -0.9222, -0.7263)
ob_regulator_tube_003.lineart.crease_threshold = 0.0
ob_regulator_plug_003.parent = ob_regulator_tube_003
ob_regulator_plug_003.matrix_parent_inverse = Matrix(((1.0, 4.441e-16, 1.949e-25, 6.966), (-7.451e-09, 1.0, 4.388e-10, 0.6425), (0.0, 1.776e-15, 1.0, 0.8392), (0.0, 0.0, 0.0, 1.0)))
ob_regulator_plug_003.location = (-6.964, -0.3488, -0.8418)
ob_regulator_plug_003.rotation_euler = (1.571, -0.5444, -8.134e-08)
ob_regulator_plug_003.scale = (0.2237, 0.2237, 0.429)
ob_regulator_plug_003.lineart.crease_threshold = 0.0
ob_regulator_tube_002.parent = ob_regulator_001
ob_regulator_tube_002.matrix_parent_inverse = Matrix(((2.148, -1.368e-07, 1.02, 16.99), (1.49e-07, 2.378, 2.98e-08, 2.559), (-0.429, 1.297e-08, 0.9033, -0.9878), (0.0, 0.0, 0.0, 1.0)))
ob_regulator_tube_002.location = (-6.355, -1.136, -3.407)
ob_regulator_tube_002.lineart.crease_threshold = 0.0
ob_regulator_plug_002.parent = ob_regulator_tube_002
ob_regulator_plug_002.matrix_parent_inverse = Matrix(((1.0, 4.441e-16, 1.949e-25, 6.245), (1.49e-08, 1.0, 4.388e-10, 1.136), (0.0, 1.776e-15, 1.0, 3.464), (0.0, 0.0, 0.0, 1.0)))
ob_regulator_plug_002.location = (-6.808, -0.4869, -5.11)
ob_regulator_plug_002.rotation_euler = (1.099, -0.2525, 2.318)
ob_regulator_plug_002.scale = (0.2237, 0.2237, 0.1506)
ob_regulator_plug_002.lineart.crease_threshold = 0.0
ob_membrane.parent = ob_checkpoint
ob_membrane.location = (0.0, 0.0, 0.0)
ob_membrane.rotation_euler = (1.571, -0.0, 0.0)
ob_membrane.scale = (7.671, 9.686, 9.686)
ob_membrane.lineart.crease_threshold = 0.0
ob_gate_left.parent = ob_checkpoint
ob_gate_left.location = (-10.0, 0.0, 0.0)
ob_gate_left.rotation_euler = (1.571, -4.371e-08, 1.571)
ob_gate_left.lineart.crease_threshold = 0.0
_vg = ob_gate_left.vertex_groups.new(name='Edge')
_m = ob_gate_left.modifiers.new('Mirror', 'MIRROR')
_m.use_axis = (True, True, False)
_m.use_clip = True
ob_regulator.parent = ob_gate_left
ob_regulator.matrix_parent_inverse = Matrix(((-4.371e-08, 1.0, 4.371e-08, 0.0), (4.371e-08, -4.371e-08, 1.0, 0.0), (1.0, 4.371e-08, -4.371e-08, 0.0), (0.0, 0.0, 0.0, 1.0)))
ob_regulator.location = (-6.62, -1.076, -2.714)
ob_regulator.rotation_euler = (1.436e-08, -0.4434, -6.37e-08)
ob_regulator.scale = (0.4205, 0.4205, 1.0)
ob_regulator.lineart.crease_threshold = 0.0
ob_regulator_tube_001.parent = ob_regulator
ob_regulator_tube_001.matrix_parent_inverse = Matrix(((2.148, -1.368e-07, 1.02, 16.99), (1.49e-07, 2.378, 2.98e-08, 2.559), (-0.429, 1.297e-08, 0.9033, -0.9878), (0.0, 0.0, 0.0, 1.0)))
ob_regulator_tube_001.location = (-6.355, -1.136, -3.407)
ob_regulator_tube_001.lineart.crease_threshold = 0.0
ob_regulator_plug_001.parent = ob_regulator_tube_001
ob_regulator_plug_001.matrix_parent_inverse = Matrix(((1.0, 4.441e-16, 1.949e-25, 6.245), (1.49e-08, 1.0, 4.388e-10, 1.136), (0.0, 1.776e-15, 1.0, 3.464), (0.0, 0.0, 0.0, 1.0)))
ob_regulator_plug_001.location = (-6.808, -0.4869, -5.11)
ob_regulator_plug_001.rotation_euler = (1.099, -0.2525, 2.318)
ob_regulator_plug_001.scale = (0.2237, 0.2237, 0.1506)
ob_regulator_plug_001.lineart.crease_threshold = 0.0
ob_regulator_tube.parent = ob_regulator
ob_regulator_tube.matrix_parent_inverse = Matrix(((2.148, -1.368e-07, 1.02, 16.99), (1.49e-07, 2.378, 2.98e-08, 2.559), (-0.429, 1.297e-08, 0.9033, -0.9878), (0.0, 0.0, 0.0, 1.0)))
ob_regulator_tube.location = (-7.604, -0.9222, -0.7263)
ob_regulator_tube.lineart.crease_threshold = 0.0
ob_regulator_plug.parent = ob_regulator_tube
ob_regulator_plug.matrix_parent_inverse = Matrix(((1.0, 4.441e-16, 1.949e-25, 6.966), (-7.451e-09, 1.0, 4.388e-10, 0.6425), (0.0, 1.776e-15, 1.0, 0.8392), (0.0, 0.0, 0.0, 1.0)))
ob_regulator_plug.location = (-6.964, -0.2184, -0.8418)
ob_regulator_plug.rotation_euler = (1.571, -0.5444, -8.134e-08)
ob_regulator_plug.scale = (0.2237, 0.2237, 0.5695)
ob_regulator_plug.lineart.crease_threshold = 0.0
ob_rivet_006.parent = ob_gate_left
ob_rivet_006.matrix_parent_inverse = Matrix(((-4.371e-08, 1.0, 4.371e-08, 0.0), (4.371e-08, -4.371e-08, 1.0, 0.0), (1.0, 4.371e-08, -4.371e-08, 0.0), (0.0, 0.0, 0.0, 1.0)))
ob_rivet_006.location = (-4.444, 1.591e-06, -7.363)
ob_rivet_006.rotation_euler = (1.571, -0.4495, -5.871e-08)
ob_rivet_006.scale = (0.4866, 0.4866, 0.7631)
ob_rivet_006.lineart.crease_threshold = 0.0
ob_rivet_005.parent = ob_gate_left
ob_rivet_005.matrix_parent_inverse = Matrix(((-4.371e-08, 1.0, 4.371e-08, 0.0), (4.371e-08, -4.371e-08, 1.0, 0.0), (1.0, 4.371e-08, -4.371e-08, 0.0), (0.0, 0.0, 0.0, 1.0)))
ob_rivet_005.location = (-5.783, 2.759e-06, -4.534)
ob_rivet_005.rotation_euler = (1.571, 0.06989, 9.406e-09)
ob_rivet_005.scale = (0.7863, 0.7863, 0.7971)
ob_rivet_005.lineart.crease_threshold = 0.0
ob_rivet_004.parent = ob_gate_left
ob_rivet_004.matrix_parent_inverse = Matrix(((-4.371e-08, 1.0, 4.371e-08, 0.0), (4.371e-08, -4.371e-08, 1.0, 0.0), (1.0, 4.371e-08, -4.371e-08, 0.0), (0.0, 0.0, 0.0, 1.0)))
ob_rivet_004.location = (-7.845, 4.512e-07, 0.0)
ob_rivet_004.rotation_euler = (1.571, -0.5227, -7.741e-08)
ob_rivet_004.scale = (0.7863, 0.7863, 0.7971)
ob_rivet_004.lineart.crease_threshold = 0.0
ob_rivet_003.parent = ob_gate_left
ob_rivet_003.matrix_parent_inverse = Matrix(((-4.371e-08, 1.0, 4.371e-08, 0.0), (4.371e-08, -4.371e-08, 1.0, 0.0), (1.0, 4.371e-08, -4.371e-08, 0.0), (0.0, 0.0, 0.0, 1.0)))
ob_rivet_003.location = (-6.299, -4.851e-07, 3.438)
ob_rivet_003.rotation_euler = (1.571, -0.5922, -9.039e-08)
ob_rivet_003.scale = (0.4866, 0.4866, 0.7631)
ob_rivet_003.lineart.crease_threshold = 0.0
ob_rivet_002.parent = ob_gate_left
ob_rivet_002.matrix_parent_inverse = Matrix(((-4.371e-08, 1.0, 4.371e-08, 0.0), (4.371e-08, -4.371e-08, 1.0, 0.0), (1.0, 4.371e-08, -4.371e-08, 0.0), (0.0, 0.0, 0.0, 1.0)))
ob_rivet_002.location = (-3.005, 3.07e-06, -10.3)
ob_rivet_002.rotation_euler = (1.571, 0.06989, 9.406e-09)
ob_rivet_002.scale = (0.7863, 0.7863, 0.7971)
ob_rivet_002.lineart.crease_threshold = 0.0
ob_rivet_001.parent = ob_gate_left
ob_rivet_001.matrix_parent_inverse = Matrix(((-4.371e-08, 1.0, 4.371e-08, 0.0), (4.371e-08, -4.371e-08, 1.0, 0.0), (1.0, 4.371e-08, -4.371e-08, 0.0), (0.0, 0.0, 0.0, 1.0)))
ob_rivet_001.location = (-4.68, -9.399e-07, 6.823)
ob_rivet_001.rotation_euler = (1.571, -0.5922, -9.039e-08)
ob_rivet_001.scale = (0.4866, 0.4866, 0.7631)
ob_rivet_001.lineart.crease_threshold = 0.0
ob_rivet.parent = ob_gate_left
ob_rivet.matrix_parent_inverse = Matrix(((-4.371e-08, 1.0, 4.371e-08, 0.0), (4.371e-08, -4.371e-08, 1.0, 0.0), (1.0, 4.371e-08, -4.371e-08, 0.0), (0.0, 0.0, 0.0, 1.0)))
ob_rivet.location = (-3.013, -9.326e-07, 10.27)
ob_rivet.rotation_euler = (1.571, -0.5227, -7.741e-08)
ob_rivet.scale = (0.7863, 0.7863, 0.7971)
ob_rivet.lineart.crease_threshold = 0.0
ob_gate_girder.parent = ob_gate_left
ob_gate_girder.matrix_parent_inverse = Matrix(((-4.371e-08, 1.0, 4.371e-08, 0.0), (4.371e-08, -4.371e-08, 1.0, 0.0), (1.0, 4.371e-08, -4.371e-08, 0.0), (0.0, 0.0, 0.0, 1.0)))
ob_gate_girder.location = (-1.473, -1.349e-06, 10.37)
ob_gate_girder.rotation_euler = (-2.161e-07, 3.142, 3.189e-08)
ob_gate_girder.scale = (1.383, 0.5436, 0.5436)
ob_gate_girder.lineart.crease_threshold = 0.0
ob_gate_girder_001.parent = ob_gate_left
ob_gate_girder_001.matrix_parent_inverse = Matrix(((-4.371e-08, 1.0, 4.371e-08, 0.0), (4.371e-08, -4.371e-08, 1.0, 0.0), (1.0, 4.371e-08, -4.371e-08, 0.0), (0.0, 0.0, 0.0, 1.0)))
ob_gate_girder_001.location = (-4.345, 1.245e-06, -7.549)
ob_gate_girder_001.rotation_euler = (9.531e-08, 1.126, 9.646e-08)
ob_gate_girder_001.scale = (3.228, 0.5436, 0.5436)
ob_gate_girder_001.lineart.crease_threshold = 0.0
ob_gate_girder_002.parent = ob_gate_left
ob_gate_girder_002.matrix_parent_inverse = Matrix(((-4.371e-08, 1.0, 4.371e-08, 0.0), (4.371e-08, -4.371e-08, 1.0, 0.0), (1.0, 4.371e-08, -4.371e-08, 0.0), (0.0, 0.0, 0.0, 1.0)))
ob_gate_girder_002.location = (-5.396, -4.784e-07, 5.294)
ob_gate_girder_002.rotation_euler = (-1.825e-07, 2.01, -9.82e-08)
ob_gate_girder_002.scale = (5.635, 0.5436, 0.5436)
ob_gate_girder_002.lineart.crease_threshold = 0.0
ob_gate_girder_003.parent = ob_gate_left
ob_gate_girder_003.matrix_parent_inverse = Matrix(((-4.371e-08, 1.0, 4.371e-08, 0.0), (4.371e-08, -4.371e-08, 1.0, 0.0), (1.0, 4.371e-08, -4.371e-08, 0.0), (0.0, 0.0, 0.0, 1.0)))
ob_gate_girder_003.location = (-1.453, 1.683e-06, -10.37)
ob_gate_girder_003.rotation_euler = (-2.601e-07, 3.142, 9.623e-08)
ob_gate_girder_003.scale = (1.316, 0.5436, 0.5436)
ob_gate_girder_003.lineart.crease_threshold = 0.0

# ---- collection membership
col_collection_1.objects.link(ob_checkpoint)
col_collection_1.objects.link(ob_gate_right)
col_collection_1.objects.link(ob_gate_girder_007)
col_collection_1.objects.link(ob_gate_girder_006)
col_collection_1.objects.link(ob_gate_girder_005)
col_collection_1.objects.link(ob_gate_girder_004)
col_collection_1.objects.link(ob_rivet_013)
col_collection_1.objects.link(ob_rivet_012)
col_collection_1.objects.link(ob_rivet_011)
col_collection_1.objects.link(ob_rivet_010)
col_collection_1.objects.link(ob_rivet_009)
col_collection_1.objects.link(ob_rivet_008)
col_collection_1.objects.link(ob_rivet_007)
col_collection_1.objects.link(ob_regulator_001)
col_collection_1.objects.link(ob_regulator_tube_003)
col_collection_1.objects.link(ob_regulator_plug_003)
col_collection_1.objects.link(ob_regulator_tube_002)
col_collection_1.objects.link(ob_regulator_plug_002)
col_collection_1.objects.link(ob_membrane)
col_collection_1.objects.link(ob_gate_left)
col_collection_1.objects.link(ob_regulator)
col_collection_1.objects.link(ob_regulator_tube_001)
col_collection_1.objects.link(ob_regulator_plug_001)
col_collection_1.objects.link(ob_regulator_tube)
col_collection_1.objects.link(ob_regulator_plug)
col_collection_1.objects.link(ob_rivet_006)
col_collection_1.objects.link(ob_rivet_005)
col_collection_1.objects.link(ob_rivet_004)
col_collection_1.objects.link(ob_rivet_003)
col_collection_1.objects.link(ob_rivet_002)
col_collection_1.objects.link(ob_rivet_001)
col_collection_1.objects.link(ob_rivet)
col_collection_1.objects.link(ob_gate_girder)
col_collection_1.objects.link(ob_gate_girder_001)
col_collection_1.objects.link(ob_gate_girder_002)
col_collection_1.objects.link(ob_gate_girder_003)

# ---- scene / render settings (as saved in the file)
scene.frame_start = 1; scene.frame_end = 250; scene.frame_set(1)
scene.render.engine = 'BLENDER_EEVEE_NEXT'
scene.render.resolution_percentage = 50
scene.render.dither_intensity = 0.0
scene.cycles.use_denoising = False
scene.cycles.samples = 128
scene.cycles.sampling_pattern = 'TABULATED_SOBOL'
scene.cycles.light_sampling_threshold = 0.0
scene.cycles.use_adaptive_sampling = False
scene.cycles.use_light_tree = False
scene.cycles.blur_glossy = 0.0
scene.cycles.sample_clamp_indirect = 0.0
scene.view_settings.view_transform = 'Standard'
bpy.context.view_layer.update()

# ---- added for rendering (the .blend has no active camera and no usable light): camera, sun
cam_auto = bpy.data.cameras.new('AutoCamera')
cam_auto.lens = 50.0
cam_auto.sensor_width = 36.0
cam_auto.clip_end = 1000.0
ob_auto_camera = bpy.data.objects.new('AutoCamera', cam_auto)
scene.collection.objects.link(ob_auto_camera)
ob_auto_camera.location = (41.5182, -49.8218, 33.2145)
ob_auto_camera.rotation_euler = (1.09748, -7.21219e-08, 0.694738)
scene.camera = ob_auto_camera
light_auto_sun = bpy.data.lights.new('AutoSun', 'SUN')
light_auto_sun.energy = 3.0
light_auto_sun.angle = 0.0523599
ob_auto_sun = bpy.data.objects.new('AutoSun', light_auto_sun)
scene.collection.objects.link(ob_auto_sun)
ob_auto_sun.rotation_euler = (0.872665, 0.174533, 0.523599)
bpy.context.view_layer.update()
